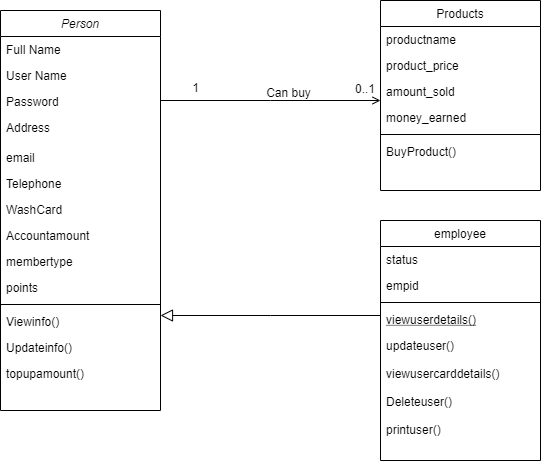

The diagram above was exported from draw.io. Its source (the exported page's mxGraphModel, read from the mxfile embedded in the PNG):
<mxGraphModel dx="1422" dy="705" grid="1" gridSize="10" guides="1" tooltips="1" connect="1" arrows="1" fold="1" page="1" pageScale="1" pageWidth="827" pageHeight="1169" math="0" shadow="0">
  <root>
    <mxCell id="WIyWlLk6GJQsqaUBKTNV-0" />
    <mxCell id="WIyWlLk6GJQsqaUBKTNV-1" parent="WIyWlLk6GJQsqaUBKTNV-0" />
    <mxCell id="zkfFHV4jXpPFQw0GAbJ--0" value="Person" style="swimlane;fontStyle=2;align=center;verticalAlign=top;childLayout=stackLayout;horizontal=1;startSize=26;horizontalStack=0;resizeParent=1;resizeLast=0;collapsible=1;marginBottom=0;rounded=0;shadow=0;strokeWidth=1;" parent="WIyWlLk6GJQsqaUBKTNV-1" vertex="1">
      <mxGeometry x="190" y="40" width="160" height="400" as="geometry">
        <mxRectangle x="230" y="140" width="160" height="26" as="alternateBounds" />
      </mxGeometry>
    </mxCell>
    <mxCell id="zkfFHV4jXpPFQw0GAbJ--1" value="Full Name" style="text;align=left;verticalAlign=top;spacingLeft=4;spacingRight=4;overflow=hidden;rotatable=0;points=[[0,0.5],[1,0.5]];portConstraint=eastwest;" parent="zkfFHV4jXpPFQw0GAbJ--0" vertex="1">
      <mxGeometry y="26" width="160" height="26" as="geometry" />
    </mxCell>
    <mxCell id="zkfFHV4jXpPFQw0GAbJ--2" value="User Name" style="text;align=left;verticalAlign=top;spacingLeft=4;spacingRight=4;overflow=hidden;rotatable=0;points=[[0,0.5],[1,0.5]];portConstraint=eastwest;rounded=0;shadow=0;html=0;" parent="zkfFHV4jXpPFQw0GAbJ--0" vertex="1">
      <mxGeometry y="52" width="160" height="26" as="geometry" />
    </mxCell>
    <mxCell id="zkfFHV4jXpPFQw0GAbJ--3" value="Password" style="text;align=left;verticalAlign=top;spacingLeft=4;spacingRight=4;overflow=hidden;rotatable=0;points=[[0,0.5],[1,0.5]];portConstraint=eastwest;rounded=0;shadow=0;html=0;" parent="zkfFHV4jXpPFQw0GAbJ--0" vertex="1">
      <mxGeometry y="78" width="160" height="26" as="geometry" />
    </mxCell>
    <mxCell id="zkfFHV4jXpPFQw0GAbJ--5" value="Address" style="text;align=left;verticalAlign=top;spacingLeft=4;spacingRight=4;overflow=hidden;rotatable=0;points=[[0,0.5],[1,0.5]];portConstraint=eastwest;" parent="zkfFHV4jXpPFQw0GAbJ--0" vertex="1">
      <mxGeometry y="104" width="160" height="30" as="geometry" />
    </mxCell>
    <mxCell id="6WxhE_LbcKUUYkASUuoi-2" value="email" style="text;align=left;verticalAlign=top;spacingLeft=4;spacingRight=4;overflow=hidden;rotatable=0;points=[[0,0.5],[1,0.5]];portConstraint=eastwest;rounded=0;shadow=0;html=0;" vertex="1" parent="zkfFHV4jXpPFQw0GAbJ--0">
      <mxGeometry y="134" width="160" height="26" as="geometry" />
    </mxCell>
    <mxCell id="6WxhE_LbcKUUYkASUuoi-3" value="Telephone" style="text;align=left;verticalAlign=top;spacingLeft=4;spacingRight=4;overflow=hidden;rotatable=0;points=[[0,0.5],[1,0.5]];portConstraint=eastwest;rounded=0;shadow=0;html=0;" vertex="1" parent="zkfFHV4jXpPFQw0GAbJ--0">
      <mxGeometry y="160" width="160" height="26" as="geometry" />
    </mxCell>
    <mxCell id="6WxhE_LbcKUUYkASUuoi-4" value="WashCard" style="text;align=left;verticalAlign=top;spacingLeft=4;spacingRight=4;overflow=hidden;rotatable=0;points=[[0,0.5],[1,0.5]];portConstraint=eastwest;rounded=0;shadow=0;html=0;" vertex="1" parent="zkfFHV4jXpPFQw0GAbJ--0">
      <mxGeometry y="186" width="160" height="26" as="geometry" />
    </mxCell>
    <mxCell id="6WxhE_LbcKUUYkASUuoi-5" value="Accountamount" style="text;align=left;verticalAlign=top;spacingLeft=4;spacingRight=4;overflow=hidden;rotatable=0;points=[[0,0.5],[1,0.5]];portConstraint=eastwest;rounded=0;shadow=0;html=0;" vertex="1" parent="zkfFHV4jXpPFQw0GAbJ--0">
      <mxGeometry y="212" width="160" height="26" as="geometry" />
    </mxCell>
    <mxCell id="6WxhE_LbcKUUYkASUuoi-6" value="membertype" style="text;align=left;verticalAlign=top;spacingLeft=4;spacingRight=4;overflow=hidden;rotatable=0;points=[[0,0.5],[1,0.5]];portConstraint=eastwest;rounded=0;shadow=0;html=0;" vertex="1" parent="zkfFHV4jXpPFQw0GAbJ--0">
      <mxGeometry y="238" width="160" height="26" as="geometry" />
    </mxCell>
    <mxCell id="6WxhE_LbcKUUYkASUuoi-7" value="points" style="text;align=left;verticalAlign=top;spacingLeft=4;spacingRight=4;overflow=hidden;rotatable=0;points=[[0,0.5],[1,0.5]];portConstraint=eastwest;rounded=0;shadow=0;html=0;" vertex="1" parent="zkfFHV4jXpPFQw0GAbJ--0">
      <mxGeometry y="264" width="160" height="26" as="geometry" />
    </mxCell>
    <mxCell id="6WxhE_LbcKUUYkASUuoi-1" value="" style="line;html=1;strokeWidth=1;align=left;verticalAlign=middle;spacingTop=-1;spacingLeft=3;spacingRight=3;rotatable=0;labelPosition=right;points=[];portConstraint=eastwest;" vertex="1" parent="zkfFHV4jXpPFQw0GAbJ--0">
      <mxGeometry y="290" width="160" height="8" as="geometry" />
    </mxCell>
    <mxCell id="6WxhE_LbcKUUYkASUuoi-8" value="Viewinfo()" style="text;align=left;verticalAlign=top;spacingLeft=4;spacingRight=4;overflow=hidden;rotatable=0;points=[[0,0.5],[1,0.5]];portConstraint=eastwest;rounded=0;shadow=0;html=0;" vertex="1" parent="zkfFHV4jXpPFQw0GAbJ--0">
      <mxGeometry y="298" width="160" height="26" as="geometry" />
    </mxCell>
    <mxCell id="6WxhE_LbcKUUYkASUuoi-9" value="Updateinfo()" style="text;align=left;verticalAlign=top;spacingLeft=4;spacingRight=4;overflow=hidden;rotatable=0;points=[[0,0.5],[1,0.5]];portConstraint=eastwest;rounded=0;shadow=0;html=0;" vertex="1" parent="zkfFHV4jXpPFQw0GAbJ--0">
      <mxGeometry y="324" width="160" height="26" as="geometry" />
    </mxCell>
    <mxCell id="6WxhE_LbcKUUYkASUuoi-10" value="topupamount()" style="text;align=left;verticalAlign=top;spacingLeft=4;spacingRight=4;overflow=hidden;rotatable=0;points=[[0,0.5],[1,0.5]];portConstraint=eastwest;rounded=0;shadow=0;html=0;" vertex="1" parent="zkfFHV4jXpPFQw0GAbJ--0">
      <mxGeometry y="350" width="160" height="26" as="geometry" />
    </mxCell>
    <mxCell id="zkfFHV4jXpPFQw0GAbJ--6" value="employee" style="swimlane;fontStyle=0;align=center;verticalAlign=top;childLayout=stackLayout;horizontal=1;startSize=26;horizontalStack=0;resizeParent=1;resizeLast=0;collapsible=1;marginBottom=0;rounded=0;shadow=0;strokeWidth=1;" parent="WIyWlLk6GJQsqaUBKTNV-1" vertex="1">
      <mxGeometry x="570" y="250" width="160" height="240" as="geometry">
        <mxRectangle x="130" y="380" width="160" height="26" as="alternateBounds" />
      </mxGeometry>
    </mxCell>
    <mxCell id="zkfFHV4jXpPFQw0GAbJ--7" value="status" style="text;align=left;verticalAlign=top;spacingLeft=4;spacingRight=4;overflow=hidden;rotatable=0;points=[[0,0.5],[1,0.5]];portConstraint=eastwest;" parent="zkfFHV4jXpPFQw0GAbJ--6" vertex="1">
      <mxGeometry y="26" width="160" height="26" as="geometry" />
    </mxCell>
    <mxCell id="zkfFHV4jXpPFQw0GAbJ--8" value="empid" style="text;align=left;verticalAlign=top;spacingLeft=4;spacingRight=4;overflow=hidden;rotatable=0;points=[[0,0.5],[1,0.5]];portConstraint=eastwest;rounded=0;shadow=0;html=0;" parent="zkfFHV4jXpPFQw0GAbJ--6" vertex="1">
      <mxGeometry y="52" width="160" height="26" as="geometry" />
    </mxCell>
    <mxCell id="zkfFHV4jXpPFQw0GAbJ--9" value="" style="line;html=1;strokeWidth=1;align=left;verticalAlign=middle;spacingTop=-1;spacingLeft=3;spacingRight=3;rotatable=0;labelPosition=right;points=[];portConstraint=eastwest;" parent="zkfFHV4jXpPFQw0GAbJ--6" vertex="1">
      <mxGeometry y="78" width="160" height="8" as="geometry" />
    </mxCell>
    <mxCell id="zkfFHV4jXpPFQw0GAbJ--10" value="viewuserdetails()" style="text;align=left;verticalAlign=top;spacingLeft=4;spacingRight=4;overflow=hidden;rotatable=0;points=[[0,0.5],[1,0.5]];portConstraint=eastwest;fontStyle=4" parent="zkfFHV4jXpPFQw0GAbJ--6" vertex="1">
      <mxGeometry y="86" width="160" height="26" as="geometry" />
    </mxCell>
    <mxCell id="zkfFHV4jXpPFQw0GAbJ--11" value="updateuser()&#10;" style="text;align=left;verticalAlign=top;spacingLeft=4;spacingRight=4;overflow=hidden;rotatable=0;points=[[0,0.5],[1,0.5]];portConstraint=eastwest;" parent="zkfFHV4jXpPFQw0GAbJ--6" vertex="1">
      <mxGeometry y="112" width="160" height="28" as="geometry" />
    </mxCell>
    <mxCell id="6WxhE_LbcKUUYkASUuoi-11" value="viewusercarddetails()" style="text;align=left;verticalAlign=top;spacingLeft=4;spacingRight=4;overflow=hidden;rotatable=0;points=[[0,0.5],[1,0.5]];portConstraint=eastwest;" vertex="1" parent="zkfFHV4jXpPFQw0GAbJ--6">
      <mxGeometry y="140" width="160" height="28" as="geometry" />
    </mxCell>
    <mxCell id="6WxhE_LbcKUUYkASUuoi-12" value="Deleteuser()" style="text;align=left;verticalAlign=top;spacingLeft=4;spacingRight=4;overflow=hidden;rotatable=0;points=[[0,0.5],[1,0.5]];portConstraint=eastwest;" vertex="1" parent="zkfFHV4jXpPFQw0GAbJ--6">
      <mxGeometry y="168" width="160" height="28" as="geometry" />
    </mxCell>
    <mxCell id="6WxhE_LbcKUUYkASUuoi-13" value="printuser()" style="text;align=left;verticalAlign=top;spacingLeft=4;spacingRight=4;overflow=hidden;rotatable=0;points=[[0,0.5],[1,0.5]];portConstraint=eastwest;" vertex="1" parent="zkfFHV4jXpPFQw0GAbJ--6">
      <mxGeometry y="196" width="160" height="28" as="geometry" />
    </mxCell>
    <mxCell id="zkfFHV4jXpPFQw0GAbJ--12" value="" style="endArrow=block;endSize=10;endFill=0;shadow=0;strokeWidth=1;rounded=0;edgeStyle=elbowEdgeStyle;elbow=vertical;" parent="WIyWlLk6GJQsqaUBKTNV-1" source="zkfFHV4jXpPFQw0GAbJ--6" target="zkfFHV4jXpPFQw0GAbJ--0" edge="1">
      <mxGeometry width="160" relative="1" as="geometry">
        <mxPoint x="200" y="203" as="sourcePoint" />
        <mxPoint x="200" y="203" as="targetPoint" />
      </mxGeometry>
    </mxCell>
    <mxCell id="zkfFHV4jXpPFQw0GAbJ--17" value="Products" style="swimlane;fontStyle=0;align=center;verticalAlign=top;childLayout=stackLayout;horizontal=1;startSize=26;horizontalStack=0;resizeParent=1;resizeLast=0;collapsible=1;marginBottom=0;rounded=0;shadow=0;strokeWidth=1;" parent="WIyWlLk6GJQsqaUBKTNV-1" vertex="1">
      <mxGeometry x="570" y="30" width="160" height="190" as="geometry">
        <mxRectangle x="550" y="140" width="160" height="26" as="alternateBounds" />
      </mxGeometry>
    </mxCell>
    <mxCell id="zkfFHV4jXpPFQw0GAbJ--18" value="productname" style="text;align=left;verticalAlign=top;spacingLeft=4;spacingRight=4;overflow=hidden;rotatable=0;points=[[0,0.5],[1,0.5]];portConstraint=eastwest;" parent="zkfFHV4jXpPFQw0GAbJ--17" vertex="1">
      <mxGeometry y="26" width="160" height="26" as="geometry" />
    </mxCell>
    <mxCell id="zkfFHV4jXpPFQw0GAbJ--19" value="product_price" style="text;align=left;verticalAlign=top;spacingLeft=4;spacingRight=4;overflow=hidden;rotatable=0;points=[[0,0.5],[1,0.5]];portConstraint=eastwest;rounded=0;shadow=0;html=0;" parent="zkfFHV4jXpPFQw0GAbJ--17" vertex="1">
      <mxGeometry y="52" width="160" height="26" as="geometry" />
    </mxCell>
    <mxCell id="6WxhE_LbcKUUYkASUuoi-15" value="amount_sold" style="text;align=left;verticalAlign=top;spacingLeft=4;spacingRight=4;overflow=hidden;rotatable=0;points=[[0,0.5],[1,0.5]];portConstraint=eastwest;rounded=0;shadow=0;html=0;" vertex="1" parent="zkfFHV4jXpPFQw0GAbJ--17">
      <mxGeometry y="78" width="160" height="26" as="geometry" />
    </mxCell>
    <mxCell id="zkfFHV4jXpPFQw0GAbJ--21" value="money_earned" style="text;align=left;verticalAlign=top;spacingLeft=4;spacingRight=4;overflow=hidden;rotatable=0;points=[[0,0.5],[1,0.5]];portConstraint=eastwest;rounded=0;shadow=0;html=0;" parent="zkfFHV4jXpPFQw0GAbJ--17" vertex="1">
      <mxGeometry y="104" width="160" height="26" as="geometry" />
    </mxCell>
    <mxCell id="zkfFHV4jXpPFQw0GAbJ--23" value="" style="line;html=1;strokeWidth=1;align=left;verticalAlign=middle;spacingTop=-1;spacingLeft=3;spacingRight=3;rotatable=0;labelPosition=right;points=[];portConstraint=eastwest;" parent="zkfFHV4jXpPFQw0GAbJ--17" vertex="1">
      <mxGeometry y="130" width="160" height="8" as="geometry" />
    </mxCell>
    <mxCell id="zkfFHV4jXpPFQw0GAbJ--24" value="BuyProduct()" style="text;align=left;verticalAlign=top;spacingLeft=4;spacingRight=4;overflow=hidden;rotatable=0;points=[[0,0.5],[1,0.5]];portConstraint=eastwest;" parent="zkfFHV4jXpPFQw0GAbJ--17" vertex="1">
      <mxGeometry y="138" width="160" height="26" as="geometry" />
    </mxCell>
    <mxCell id="zkfFHV4jXpPFQw0GAbJ--26" value="" style="endArrow=open;shadow=0;strokeWidth=1;rounded=0;endFill=1;edgeStyle=elbowEdgeStyle;elbow=vertical;" parent="WIyWlLk6GJQsqaUBKTNV-1" source="zkfFHV4jXpPFQw0GAbJ--0" target="zkfFHV4jXpPFQw0GAbJ--17" edge="1">
      <mxGeometry x="0.5" y="41" relative="1" as="geometry">
        <mxPoint x="380" y="192" as="sourcePoint" />
        <mxPoint x="540" y="192" as="targetPoint" />
        <mxPoint x="-40" y="32" as="offset" />
      </mxGeometry>
    </mxCell>
    <mxCell id="zkfFHV4jXpPFQw0GAbJ--28" value="1" style="resizable=0;align=right;verticalAlign=bottom;labelBackgroundColor=none;fontSize=12;" parent="zkfFHV4jXpPFQw0GAbJ--26" connectable="0" vertex="1">
      <mxGeometry x="1" relative="1" as="geometry">
        <mxPoint x="-180" y="-4" as="offset" />
      </mxGeometry>
    </mxCell>
    <mxCell id="zkfFHV4jXpPFQw0GAbJ--29" value="Can buy" style="text;html=1;resizable=0;points=[];;align=center;verticalAlign=middle;labelBackgroundColor=none;rounded=0;shadow=0;strokeWidth=1;fontSize=12;" parent="zkfFHV4jXpPFQw0GAbJ--26" vertex="1" connectable="0">
      <mxGeometry x="0.5" y="49" relative="1" as="geometry">
        <mxPoint x="-38" y="40" as="offset" />
      </mxGeometry>
    </mxCell>
    <mxCell id="6WxhE_LbcKUUYkASUuoi-14" value="0..1" style="resizable=0;align=left;verticalAlign=bottom;labelBackgroundColor=none;fontSize=12;" connectable="0" vertex="1" parent="WIyWlLk6GJQsqaUBKTNV-1">
      <mxGeometry x="510" y="340" as="geometry">
        <mxPoint x="33" y="-213" as="offset" />
      </mxGeometry>
    </mxCell>
  </root>
</mxGraphModel>